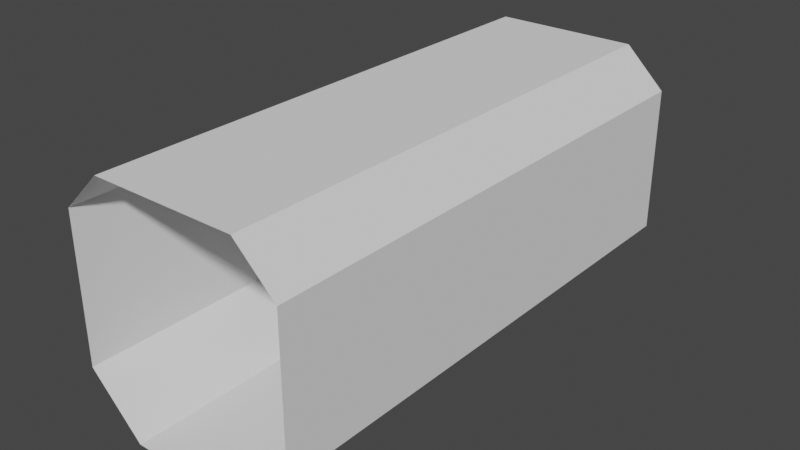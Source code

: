 # Source: Corridor01_Collider.blend  (saved by Blender 2.82.7; exported with 4.5.12 LTS)
import bpy
from mathutils import Matrix  # noqa: F401  (used for matrix-valued properties, if any)

bpy.ops.wm.read_factory_settings(use_empty=True)
scene = bpy.context.scene
scene.name = 'Scene'

# ---- collections
col_collection = bpy.data.collections.new('Collection'); scene.collection.children.link(col_collection)

# ---- world
world_world = bpy.data.worlds.new('World'); scene.world = world_world
world_world.use_nodes = True; world_world.node_tree.nodes.clear()
_N = world_world.node_tree.nodes; _L = world_world.node_tree.links
n0 = _N.new('ShaderNodeOutputWorld'); n0.name = 'World Output'; n0.location = (300, 300)
n1 = _N.new('ShaderNodeBackground'); n1.name = 'Background'; n1.location = (10, 300)
n1.inputs[0].default_value = (0.05088, 0.05088, 0.05088, 1.0)
_L.new(n1.outputs[0], n0.inputs[0])
n0.is_active_output = True
world_world.color = (0.05088, 0.05088, 0.05088)
world_world.use_sun_shadow = False
world_world.sun_shadow_jitter_overblur = 0.0

# ---- meshes
me_cube_011 = bpy.data.meshes.new('Cube.011')
me_cube_011.from_pydata([(-1.303, -3.0, 0.6496), (-0.6887, -3.0, 0.04027), (-0.8388, -3.0, 2.787), (-1.303, -3.0, 2.339), (-0.6887, 3.0, 0.04027), (-1.303, 3.0, 0.6496), (-1.303, 3.0, 2.339), (-0.8388, 3.0, 2.787), (0.6887, -3.0, 0.04027), (1.303, -3.0, 0.6496), (1.303, -3.0, 2.339), (0.8388, -3.0, 2.787), (1.303, 3.0, 0.6496), (0.6887, 3.0, 0.04027), (0.8388, 3.0, 2.787), (1.303, 3.0, 2.339)], [], [(12, 9, 10, 15), (14, 11, 2, 7), (0, 5, 6, 3), (4, 5, 0, 1), (2, 3, 6, 7), (8, 9, 12, 13), (14, 15, 10, 11), (4, 1, 8, 13)])
_uv = me_cube_011.uv_layers.new(name='UVMap')
_uv.uv.foreach_set('vector', [0.417, 0.5, 0.417, 0.75, 0.583, 0.75, 0.583, 0.5, 0.6695, 0.5, 0.6695, 0.75, 0.8305, 0.75, 0.8305, 0.5, 0.417, 0.0, 0.417, 0.25, 0.583, 0.25, 0.583, 0.0, 0.1695, 0.5, 0.125, 0.5, 0.125, 0.75, 0.1695, 0.75, 0.8305, 0.75, 0.875, 0.75, 0.875, 0.5, 0.8305, 0.5, 0.3305, 0.75, 0.417, 0.75, 0.417, 0.5, 0.3305, 0.5, 0.6695, 0.5, 0.583, 0.5, 0.583, 0.75, 0.6695, 0.75, 0.1695, 0.5, 0.1695, 0.75, 0.3305, 0.75, 0.3305, 0.5])
me_cube_011.use_remesh_fix_poles = True
me_cube_011.use_remesh_preserve_attributes = False
me_cube_011.use_mirror_vertex_groups = False
me_cube_011.update()

# ---- objects
ob_corridorcollider = bpy.data.objects.new('CorridorCollider', me_cube_011)

# ---- transforms, parenting, visibility, modifiers, constraints
ob_corridorcollider.location = (0.0, 0.0, 0.0)
ob_corridorcollider.lineart.crease_threshold = 0.0

# ---- collection membership
col_collection.objects.link(ob_corridorcollider)

# ---- scene / render settings (as saved in the file)
scene.frame_start = 1; scene.frame_end = 250; scene.frame_set(1)
scene.render.engine = 'BLENDER_EEVEE_NEXT'
scene.cycles.use_denoising = False
scene.cycles.samples = 128
scene.cycles.sampling_pattern = 'TABULATED_SOBOL'
scene.cycles.use_adaptive_sampling = False
scene.cycles.use_light_tree = False
scene.view_settings.view_transform = 'Filmic'
bpy.context.view_layer.update()

# ---- added for rendering (the .blend has no active camera and no usable light): camera, sun
cam_auto = bpy.data.cameras.new('AutoCamera')
cam_auto.lens = 50.0
cam_auto.sensor_width = 36.0
cam_auto.clip_end = 1000.0
ob_auto_camera = bpy.data.objects.new('AutoCamera', cam_auto)
scene.collection.objects.link(ob_auto_camera)
ob_auto_camera.location = (6.56436, -7.87723, 6.66528)
ob_auto_camera.rotation_euler = (1.09748, -7.21219e-08, 0.694738)
scene.camera = ob_auto_camera
light_auto_sun = bpy.data.lights.new('AutoSun', 'SUN')
light_auto_sun.energy = 3.0
light_auto_sun.angle = 0.0523599
ob_auto_sun = bpy.data.objects.new('AutoSun', light_auto_sun)
scene.collection.objects.link(ob_auto_sun)
ob_auto_sun.rotation_euler = (0.872665, 0.174533, 0.523599)
bpy.context.view_layer.update()
